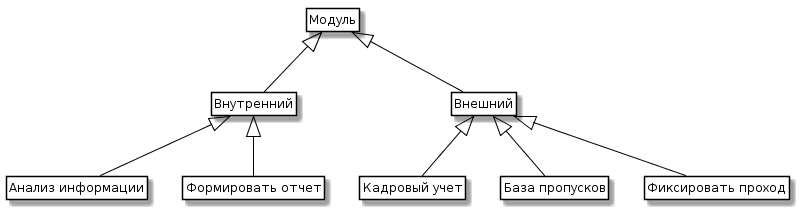

The diagram above was rendered by PlantUML. Its source (embedded in the PNG):
@startuml
skinparam class {
	BackgroundColor White
	ArrowColor Black
	BorderColor Black
}
class Modules as "Модуль"


class In as "Внутренний"
class Out as "Внешний"

class Analayze as "Анализ информации"
class Report as "Формировать отчет"

class HR as "Кадровый учет"
class Key as "База пропусков"
class SQUD as "Фиксировать проход"

Modules<|-- In
Modules<|-- Out

In<|-- Analayze 
In<|-- Report 

Out<|-- HR 
Out<|--Key 
Out<|--SQUD 

hide members
hide circle
hide methods
@enduml